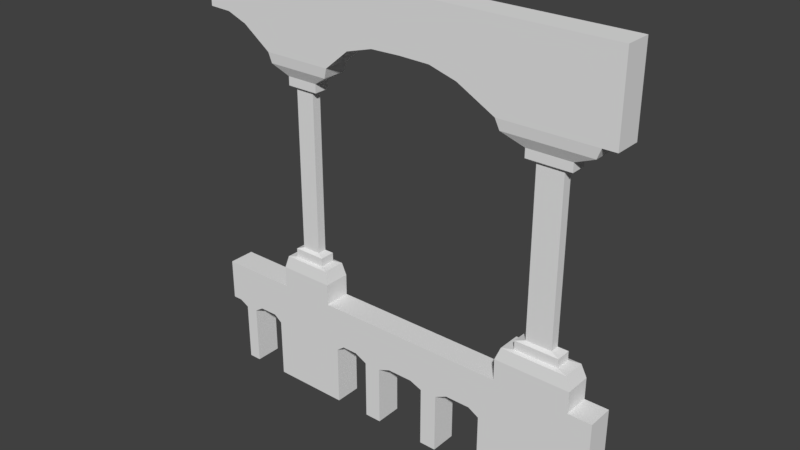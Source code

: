 # Source: SM_PilaresEsquina_4x0.25x4.blend  (saved by Blender 2.78.0; exported with 4.5.12 LTS)
import bpy
from mathutils import Matrix  # noqa: F401  (used for matrix-valued properties, if any)

bpy.ops.wm.read_factory_settings(use_empty=True)
scene = bpy.context.scene
scene.name = 'Scene'

# ---- collections
col_collection_1 = bpy.data.collections.new('Collection 1'); scene.collection.children.link(col_collection_1)

# ---- world
world_world = bpy.data.worlds.new('World'); scene.world = world_world
world_world.color = (0.05088, 0.05088, 0.05088)
world_world.use_sun_shadow = False
world_world.sun_shadow_jitter_overblur = 0.0
world_world.cycles.sampling_method = 'MANUAL'

# ---- meshes
me_sm_pilaresesquina_4x0_25x4 = bpy.data.meshes.new('SM_PilaresEsquina 4x0.25x4')
me_sm_pilaresesquina_4x0_25x4.from_pydata([(3.082, 0.0, 1.0), (3.228, 0.05225, 1.331), (3.082, 0.25, 1.0), (3.228, 0.1978, 1.331), (3.781, 0.0, 1.0), (3.635, 0.05225, 1.331), (3.781, 0.25, 1.0), (3.128, 0.01652, 1.321), (3.128, 0.2335, 1.321), (3.635, 0.1978, 1.331), (3.735, 0.01652, 1.321), (3.311, 0.168, 1.435), (3.311, 0.08202, 1.435), (3.735, 0.2335, 1.321), (3.552, 0.168, 1.435), (3.228, 0.05225, 1.413), (3.552, 0.08202, 1.435), (3.228, 0.1978, 1.413), (3.635, 0.05225, 1.413), (2.99, 0.0, 3.241), (3.228, 0.05225, 3.054), (2.99, 0.25, 3.241), (3.228, 0.1978, 3.054), (3.635, 0.1978, 1.413), (3.873, 0.0, 3.241), (3.635, 0.05225, 3.054), (3.873, 0.25, 3.241), (3.311, 0.168, 2.95), (3.311, 0.08202, 2.95), (3.635, 0.1978, 3.054), (3.552, 0.168, 2.95), (3.228, 0.05225, 2.972), (3.552, 0.08202, 2.95), (3.228, 0.1978, 2.972), (3.635, 0.05225, 2.972), (2.99, 0.0, 3.332), (3.082, 3.755e-06, 1.138), (3.082, -5.543e-06, 1.202), (3.082, 0.25, 1.202), (3.082, 0.25, 1.138), (3.635, 0.1978, 2.972), (3.873, 0.0, 3.332), (3.781, 3.755e-06, 1.138), (2.99, 0.25, 3.332), (3.781, -5.543e-06, 1.202), (3.781, 0.25, 1.202), (3.781, 0.25, 1.138), (3.873, 0.25, 3.332), (3.873, 0.25, 4.0), (3.873, 0.0, 4.0), (2.99, 0.25, 4.0), (2.99, 0.0, 4.0), (2.099, 0.0, 3.589), (2.637, 0.0, 3.52), (2.382, 0.0, 3.583), (2.382, 0.0, 3.506), (2.637, 0.0, 3.433), (2.382, 0.25, 3.506), (2.637, 0.25, 3.433), (2.382, 0.25, 3.583), (2.637, 0.25, 3.52), (2.637, 0.0, 4.0), (2.382, 0.0, 4.0), (2.099, 0.25, 4.0), (2.382, 0.25, 4.0), (2.099, 0.0, 4.0), (2.637, 0.25, 4.0), (3.279, 0.06341, 3.054), (3.029, 0.008487, 3.146), (3.279, 0.1866, 3.054), (3.029, 0.2415, 3.146), (3.584, 0.06341, 3.054), (3.834, 0.008487, 3.146), (3.584, 0.1866, 3.054), (3.834, 0.2415, 3.146), (3.781, 6.407e-07, 0.0), (3.781, 0.25, 0.0), (4.0, 7.451e-09, 1.0), (4.0, 0.25, 1.0), (4.0, 1.654e-06, 0.0), (4.0, 0.25, 0.0), (4.0, 0.25, 0.65), (3.781, 0.25, 0.65), (4.0, 7.451e-09, 0.65), (3.781, 0.0, 0.65), (3.781, 0.25, 0.5625), (4.0, 0.25, 0.5625), (3.781, 7.614e-06, 0.5625), (4.0, 7.451e-09, 0.5625), (2.337, 0.25, 1.0), (2.337, 0.0, 1.0), (2.337, 0.25, 0.0), (2.337, 0.0, 0.0), (3.082, 6.407e-07, 0.0), (3.082, 0.25, 0.0), (2.946, 0.0, 1.0), (2.495, 0.0, 1.0), (2.495, 0.25, 1.0), (2.946, 0.25, 1.0), (2.495, 0.0, 0.0), (2.946, 1.654e-06, 0.0), (2.495, 0.25, 0.0), (2.946, 0.25, 0.0), (2.946, 0.25, 0.65), (3.082, 0.25, 0.65), (2.495, 0.25, 0.65), (2.337, 0.0, 0.65), (2.495, 0.0, 0.65), (2.946, 0.0, 0.65), (3.082, 0.0, 0.65), (2.337, 0.25, 0.65), (2.337, 0.0, 0.5625), (2.495, 0.25, 0.5625), (2.337, 0.25, 0.5625), (2.495, 0.0, 0.5625), (3.082, 0.25, 0.5625), (2.946, 0.25, 0.5625), (3.082, 7.614e-06, 0.5625), (2.946, 0.0, 0.5625), (2.845, 0.0, 0.6198), (2.611, 0.0, 0.6198), (2.611, 0.25, 0.6198), (2.845, 0.25, 0.6198), (2.611, 0.25, 1.0), (2.845, 0.25, 1.0), (2.845, 0.0, 1.0), (2.611, 0.0, 1.0), (2.845, 0.25, 0.6958), (2.611, 0.25, 0.6958), (2.611, 0.0, 0.6958), (2.845, 0.0, 0.6958), (2.219, 0.25, 1.0), (2.219, 0.0, 1.0), (2.219, 0.0, 0.6958), (2.219, 0.25, 0.6958), (2.219, 0.0, 0.6083), (2.219, 0.25, 0.6083), (2.099, 0.0, 1.0), (2.099, 0.25, 0.6083), (2.099, 0.0, 0.6083), (2.099, 0.0, 0.6958), (2.099, 0.25, 0.6958), (3.431, 0.1866, 3.054), (3.431, 0.06341, 3.054), (0.7375, 7.451e-09, 1.0), (0.8472, 0.05225, 1.331), (0.7375, 0.25, 1.0), (0.8472, 0.1978, 1.331), (1.262, 7.451e-09, 1.0), (1.153, 0.05225, 1.331), (1.262, 0.25, 1.0), (0.7722, 0.01652, 1.321), (0.7722, 0.2335, 1.321), (1.153, 0.1978, 1.331), (1.228, 0.01652, 1.321), (0.9097, 0.168, 1.435), (0.9097, 0.08202, 1.435), (1.228, 0.2335, 1.321), (1.09, 0.168, 1.435), (0.8472, 0.05225, 1.413), (1.09, 0.08202, 1.435), (0.8472, 0.1978, 1.413), (1.153, 0.05225, 1.413), (0.6687, 7.451e-09, 3.241), (0.8472, 0.05225, 3.054), (0.6687, 0.25, 3.241), (0.8472, 0.1978, 3.054), (1.153, 0.1978, 1.413), (1.331, 7.451e-09, 3.241), (1.153, 0.05225, 3.054), (1.331, 0.25, 3.241), (0.9097, 0.168, 2.95), (0.9097, 0.08202, 2.95), (1.153, 0.1978, 3.054), (1.09, 0.168, 2.95), (0.8472, 0.05225, 2.972), (1.09, 0.08202, 2.95), (0.8472, 0.1978, 2.972), (1.153, 0.05225, 2.972), (0.6687, 7.451e-09, 3.332), (0.7375, 3.755e-06, 1.138), (0.7375, -5.536e-06, 1.202), (0.7375, 0.25, 1.202), (0.7375, 0.25, 1.138), (1.153, 0.1978, 2.972), (1.331, 7.451e-09, 3.332), (1.262, 3.755e-06, 1.138), (0.6687, 0.25, 3.332), (1.262, -5.536e-06, 1.202), (1.262, 0.25, 1.202), (1.262, 0.25, 1.138), (1.331, 0.25, 3.332), (1.331, 0.25, 4.0), (1.331, 7.451e-09, 4.0), (2.099, 0.25, 3.589), (2.099, 0.25, 3.513), (2.099, 0.0, 3.513), (1.561, 0.0, 3.52), (1.816, 0.0, 3.583), (1.816, 0.0, 3.506), (1.561, 0.0, 3.433), (1.816, 0.25, 3.506), (1.561, 0.25, 3.433), (1.816, 0.25, 3.583), (1.561, 0.25, 3.52), (0.6687, 0.25, 4.0), (0.6687, 7.451e-09, 4.0), (5.96e-08, 0.25, 3.589), (5.96e-08, 0.25, 3.513), (5.96e-08, 7.451e-09, 3.513), (5.96e-08, 7.451e-09, 3.589), (0.4037, 7.451e-09, 3.52), (0.2123, 7.451e-09, 3.583), (0.2123, 7.451e-09, 3.506), (0.4037, 7.451e-09, 3.433), (0.2123, 0.25, 3.506), (0.4037, 0.25, 3.433), (0.2123, 0.25, 3.583), (0.4037, 0.25, 3.52), (0.4037, 7.451e-09, 4.0), (0.2123, 7.451e-09, 4.0), (5.96e-08, 0.25, 4.0), (0.2123, 0.25, 4.0), (5.96e-08, 7.451e-09, 4.0), (0.4037, 0.25, 4.0), (0.8853, 0.06341, 3.054), (0.6978, 0.008487, 3.146), (0.8853, 0.1866, 3.054), (0.6978, 0.2415, 3.146), (1.561, 0.0, 4.0), (1.816, 0.0, 4.0), (1.816, 0.25, 4.0), (1.561, 0.25, 4.0), (1.115, 0.06341, 3.054), (1.302, 0.008487, 3.146), (1.115, 0.1866, 3.054), (1.302, 0.2415, 3.146), (1.862, 0.25, 1.0), (1.862, 0.0, 1.0), (1.862, 0.25, 0.0), (1.862, 0.0, 0.0), (1.262, 6.407e-07, 0.0), (1.262, 0.25, 0.0), (1.364, 7.451e-09, 1.0), (1.704, 0.0, 1.0), (1.704, 0.25, 1.0), (1.364, 0.25, 1.0), (1.704, 0.0, 0.0), (1.364, 1.654e-06, 0.0), (1.704, 0.25, 0.0), (1.364, 0.25, 0.0), (1.364, 0.25, 0.65), (1.262, 0.25, 0.65), (1.704, 0.25, 0.65), (1.862, 0.0, 0.65), (1.704, 0.0, 0.65), (1.364, 7.451e-09, 0.65), (1.262, 7.451e-09, 0.65), (1.862, 0.25, 0.65), (1.862, 0.0, 0.5625), (1.704, 0.25, 0.5625), (1.862, 0.25, 0.5625), (1.704, 0.0, 0.5625), (1.262, 0.25, 0.5625), (1.364, 0.25, 0.5625), (1.262, 7.614e-06, 0.5625), (1.364, 7.451e-09, 0.5625), (1.44, 7.451e-09, 0.6198), (1.587, 0.0, 0.6198), (1.587, 0.25, 0.6198), (1.44, 0.25, 0.6198), (1.587, 0.25, 1.0), (1.44, 0.25, 1.0), (1.44, 7.451e-09, 1.0), (1.587, 0.0, 1.0), (1.44, 0.25, 0.6958), (1.587, 0.25, 0.6958), (1.587, 0.0, 0.6958), (1.44, 7.451e-09, 0.6958), (1.979, 0.25, 1.0), (1.979, 0.0, 1.0), (1.979, 0.0, 0.6958), (1.979, 0.25, 0.6958), (1.979, 0.0, 0.6083), (1.979, 0.25, 0.6083), (0.1781, 0.25, 1.0), (0.1781, 7.451e-09, 1.0), (0.1781, 0.25, 0.0), (0.1781, 7.451e-09, 0.0), (0.7375, 6.407e-07, 0.0), (0.7375, 0.25, 0.0), (0.6358, 7.451e-09, 1.0), (0.2968, 7.451e-09, 1.0), (0.2968, 0.25, 1.0), (0.6358, 0.25, 1.0), (0.2968, 7.451e-09, 0.0), (0.6358, 1.654e-06, 0.0), (0.2968, 0.25, 0.0), (0.6358, 0.25, 0.0), (0.6358, 0.25, 0.65), (0.7375, 0.25, 0.65), (0.2968, 0.25, 0.65), (0.1781, 7.451e-09, 0.65), (0.2968, 7.451e-09, 0.65), (0.6358, 7.451e-09, 0.65), (0.7375, 7.451e-09, 0.65), (0.1781, 0.25, 0.65), (0.1781, 7.451e-09, 0.5625), (0.2968, 0.25, 0.5625), (0.1781, 0.25, 0.5625), (0.2968, 7.451e-09, 0.5625), (0.7375, 0.25, 0.5625), (0.6358, 0.25, 0.5625), (0.7375, 7.614e-06, 0.5625), (0.6358, 7.451e-09, 0.5625), (0.5596, 7.451e-09, 0.6198), (0.3842, 7.451e-09, 0.6198), (0.3842, 0.25, 0.6198), (0.5596, 0.25, 0.6198), (0.3842, 0.25, 1.0), (0.5596, 0.25, 1.0), (0.5596, 7.451e-09, 1.0), (0.3842, 7.451e-09, 1.0), (0.5596, 0.25, 0.6958), (0.3842, 0.25, 0.6958), (0.3842, 7.451e-09, 0.6958), (0.5596, 7.451e-09, 0.6958), (0.0899, 0.25, 1.0), (0.0899, 7.451e-09, 1.0), (0.0899, 7.451e-09, 0.6958), (0.0899, 0.25, 0.6958), (0.0899, 7.451e-09, 0.6083), (0.0899, 0.25, 0.6083), (5.96e-08, 0.25, 0.9999), (5.96e-08, 7.451e-09, 1.0), (5.96e-08, 0.25, 0.6083), (5.96e-08, 7.451e-09, 0.6083), (5.96e-08, 7.451e-09, 0.6958), (5.96e-08, 0.25, 0.6958), (0.9999, 0.1866, 3.054), (0.9999, 0.06341, 3.054), (2.099, 0.25, 0.9999), (4.0, 0.0, 3.241), (4.0, 0.25, 3.241), (4.0, 0.0, 3.332), (4.0, 0.25, 3.332), (4.0, 0.25, 4.0), (4.0, 0.0, 4.0)], [], [(37, 7, 8, 38), (19, 24, 41, 35), (21, 43, 47, 26), (7, 10, 5, 1), (27, 30, 14, 11), (1, 3, 8, 7), (44, 45, 13, 10), (5, 10, 13, 9), (0, 4, 42, 36), (9, 23, 18, 5), (3, 1, 15, 17), (17, 15, 12, 11), (70, 74, 29, 22), (37, 44, 10, 7), (27, 11, 12, 28), (68, 20, 25, 72), (15, 18, 16, 12), (2, 39, 46, 6), (55, 54, 52, 196), (24, 72, 74, 26), (19, 21, 70, 68), (31, 28, 32, 34), (20, 22, 33, 31), (33, 27, 28, 31), (17, 23, 9, 3), (30, 32, 16, 14), (20, 67, 69, 22), (104, 2, 6, 82), (43, 50, 48, 47), (2, 6, 4, 0), (79, 75, 76, 80), (27, 33, 40, 30), (0, 36, 39, 2), (36, 37, 38, 39), (25, 29, 73, 71), (109, 117, 87, 84), (42, 46, 45, 44), (4, 6, 46, 42), (35, 41, 49, 51), (33, 22, 29, 40), (72, 25, 29, 74), (21, 58, 60, 43), (57, 55, 196, 195), (59, 57, 195, 194), (57, 59, 60, 58), (56, 58, 21, 19), (55, 57, 58, 56), (35, 53, 56, 19), (53, 54, 55, 56), (50, 43, 60, 66), (66, 64, 62, 61), (62, 64, 63, 65), (63, 64, 59, 194), (62, 54, 53, 61), (66, 60, 59, 64), (50, 66, 61, 51), (51, 61, 53, 35), (62, 65, 52, 54), (68, 72, 24, 19), (68, 70, 22, 20), (94, 76, 75, 93), (93, 75, 87, 117), (85, 86, 80, 76), (78, 81, 82, 6), (75, 79, 88, 87), (87, 88, 83, 84), (84, 83, 77, 4), (6, 4, 77, 78), (70, 21, 26, 74), (81, 86, 85, 82), (104, 82, 85, 115), (79, 80, 86, 88), (38, 45, 46, 39), (20, 31, 34, 25), (36, 42, 44, 37), (94, 115, 85, 76), (3, 9, 13, 8), (28, 12, 16, 32), (15, 1, 5, 18), (22, 69, 142, 73, 29), (17, 11, 14, 23), (20, 25, 71, 143, 67), (97, 89, 90, 96), (113, 91, 92, 111), (112, 101, 91, 113), (110, 105, 112, 113), (107, 96, 90, 106), (100, 102, 94, 93), (122, 119, 120, 121), (92, 91, 101, 99), (115, 94, 102, 116), (2, 98, 95, 0), (109, 0, 95, 108), (116, 122, 127, 103), (110, 134, 131, 89), (114, 120, 129, 107), (99, 101, 112, 114), (99, 114, 111, 92), (129, 120, 119, 130), (100, 118, 116, 102), (93, 117, 118, 100), (121, 112, 105, 128), (98, 2, 104, 103), (119, 118, 108, 130), (98, 124, 125, 95), (128, 127, 122, 121), (123, 97, 96, 126), (103, 127, 124, 98), (125, 124, 123, 126), (128, 105, 97, 123), (107, 129, 126, 96), (124, 127, 128, 123), (130, 108, 95, 125), (118, 119, 122, 116), (120, 114, 112, 121), (103, 104, 115, 116), (89, 131, 132, 90), (117, 109, 108, 118), (114, 107, 106, 111), (89, 97, 105, 110), (125, 126, 129, 130), (106, 133, 135, 111), (111, 135, 136, 113), (113, 136, 134, 110), (90, 132, 133, 106), (138, 141, 134, 136), (140, 139, 135, 133), (137, 140, 133, 132), (134, 141, 341, 131), (135, 139, 138, 136), (132, 131, 341, 137), (0, 109, 84, 4), (38, 8, 13, 45), (40, 34, 32, 30), (25, 34, 40, 29), (23, 14, 16, 18), (48, 50, 51, 49), (181, 151, 152, 182), (163, 168, 185, 179), (165, 187, 191, 170), (151, 154, 149, 145), (255, 254, 238, 244), (171, 174, 158, 155), (145, 147, 152, 151), (188, 189, 157, 154), (149, 154, 157, 153), (144, 148, 186, 180), (153, 167, 162, 149), (147, 145, 159, 161), (161, 159, 156, 155), (228, 236, 173, 166), (181, 188, 154, 151), (171, 155, 156, 172), (226, 164, 169, 234), (159, 162, 160, 156), (146, 183, 190, 150), (213, 212, 210, 209), (168, 234, 236, 170), (261, 259, 240, 239), (163, 165, 228, 226), (175, 172, 176, 178), (164, 166, 177, 175), (177, 171, 172, 175), (161, 167, 153, 147), (174, 176, 160, 158), (164, 225, 227, 166), (300, 146, 150, 252), (187, 205, 192, 191), (146, 150, 148, 144), (248, 241, 242, 250), (270, 269, 268, 267), (171, 177, 184, 174), (144, 180, 183, 146), (180, 181, 182, 183), (169, 173, 235, 233), (170, 191, 204, 202), (203, 194, 195, 201), (232, 229, 230, 231), (201, 195, 196, 199), (199, 200, 202, 201), (192, 232, 204, 191), (305, 313, 265, 257), (185, 168, 200, 197), (197, 200, 199, 198), (193, 185, 197, 229), (186, 190, 189, 188), (148, 150, 190, 186), (179, 185, 193, 206), (177, 166, 173, 184), (63, 194, 203, 231), (232, 231, 203, 204), (230, 65, 63, 231), (230, 198, 52, 65), (234, 169, 173, 236), (165, 216, 218, 187), (192, 193, 229, 232), (208, 209, 210, 207), (215, 213, 209, 208), (217, 215, 208, 207), (215, 217, 218, 216), (214, 216, 165, 163), (213, 215, 216, 214), (179, 211, 214, 163), (211, 212, 213, 214), (205, 187, 218, 224), (224, 222, 220, 219), (220, 222, 221, 223), (207, 210, 223, 221), (221, 222, 217, 207), (220, 212, 211, 219), (224, 218, 217, 222), (205, 224, 219, 206), (206, 219, 211, 179), (220, 223, 210, 212), (200, 168, 170, 202), (230, 229, 197, 198), (226, 234, 168, 163), (245, 244, 238, 237), (226, 228, 166, 164), (258, 261, 260, 253), (290, 242, 241, 289), (240, 247, 249, 239), (272, 271, 276, 275), (201, 202, 204, 203), (289, 241, 265, 313), (247, 240, 259, 262), (263, 264, 250, 242), (269, 276, 253, 260), (246, 251, 252, 150), (241, 248, 266, 265), (247, 262, 260, 249), (264, 251, 275, 270), (265, 266, 256, 257), (257, 256, 243, 148), (276, 271, 245, 253), (150, 148, 243, 246), (277, 278, 267, 268), (254, 259, 283, 281), (228, 165, 170, 236), (137, 280, 281, 140), (267, 278, 256, 266), (246, 243, 273, 272), (266, 264, 270, 267), (268, 269, 260, 262), (261, 258, 282, 284), (262, 255, 277, 268), (283, 284, 138, 139), (262, 259, 254, 255), (238, 254, 281, 280), (273, 278, 277, 274), (259, 261, 284, 283), (237, 258, 253, 245), (138, 284, 282, 141), (282, 279, 341, 141), (140, 281, 283, 139), (280, 137, 341, 279), (237, 238, 280, 279), (251, 264, 263, 252), (273, 274, 271, 272), (300, 252, 263, 311), (278, 273, 243, 256), (276, 269, 270, 275), (248, 250, 264, 266), (182, 189, 190, 183), (164, 175, 178, 169), (180, 186, 188, 181), (290, 311, 263, 242), (147, 153, 157, 152), (172, 156, 160, 176), (159, 145, 149, 162), (166, 227, 339, 235, 173), (161, 155, 158, 167), (164, 169, 233, 340, 225), (293, 285, 286, 292), (309, 287, 288, 307), (308, 297, 287, 309), (306, 301, 308, 309), (303, 292, 286, 302), (296, 298, 290, 289), (318, 315, 316, 317), (288, 287, 297, 295), (311, 290, 298, 312), (146, 294, 291, 144), (305, 144, 291, 304), (312, 318, 323, 299), (306, 330, 327, 285), (310, 316, 325, 303), (295, 297, 308, 310), (295, 310, 307, 288), (325, 316, 315, 326), (296, 314, 312, 298), (289, 313, 314, 296), (317, 308, 301, 324), (294, 146, 300, 299), (315, 314, 304, 326), (294, 320, 321, 291), (324, 323, 318, 317), (319, 293, 292, 322), (299, 323, 320, 294), (321, 320, 319, 322), (324, 301, 293, 319), (303, 325, 322, 292), (320, 323, 324, 319), (326, 304, 291, 321), (314, 315, 318, 312), (316, 310, 308, 317), (299, 300, 311, 312), (285, 327, 328, 286), (313, 305, 304, 314), (310, 303, 302, 307), (285, 293, 301, 306), (321, 322, 325, 326), (302, 329, 331, 307), (307, 331, 332, 309), (309, 332, 330, 306), (286, 328, 329, 302), (335, 338, 330, 332), (337, 336, 331, 329), (334, 337, 329, 328), (330, 338, 333, 327), (331, 336, 335, 332), (328, 327, 333, 334), (144, 305, 257, 148), (182, 152, 157, 189), (337, 338, 335, 336), (334, 333, 338, 337), (271, 274, 244, 245), (255, 244, 274, 277), (251, 246, 272, 275), (258, 237, 279, 282), (184, 178, 176, 174), (199, 196, 52, 198), (260, 261, 239, 249), (169, 178, 184, 173), (167, 158, 160, 162), (192, 205, 206, 193), (24, 26, 343, 342), (26, 47, 345, 343), (47, 48, 346, 345), (41, 24, 342, 344), (48, 49, 347, 346), (49, 41, 344, 347), (345, 344, 342, 343), (344, 345, 346, 347), (78, 77, 83, 81), (81, 83, 88, 86)])
me_sm_pilaresesquina_4x0_25x4.use_remesh_preserve_volume = False
me_sm_pilaresesquina_4x0_25x4.use_remesh_preserve_attributes = False
me_sm_pilaresesquina_4x0_25x4.use_mirror_vertex_groups = False
me_sm_pilaresesquina_4x0_25x4.update()

# ---- objects
ob_sm_pilaresesquina_4x0_25x4 = bpy.data.objects.new('SM_PilaresEsquina 4x0.25x4', me_sm_pilaresesquina_4x0_25x4)

# ---- transforms, parenting, visibility, modifiers, constraints
ob_sm_pilaresesquina_4x0_25x4.location = (-5.96e-08, -7.451e-09, 0.0)
ob_sm_pilaresesquina_4x0_25x4.lineart.crease_threshold = 0.0

# ---- collection membership
col_collection_1.objects.link(ob_sm_pilaresesquina_4x0_25x4)

# ---- scene / render settings (as saved in the file)
scene.frame_start = 1; scene.frame_end = 250; scene.frame_set(0)
scene.render.engine = 'CYCLES'
scene.render.resolution_percentage = 50
scene.render.dither_intensity = 0.0
scene.render.use_persistent_data = True
scene.cycles.shading_system = True
scene.cycles.use_denoising = False
scene.cycles.samples = 128
scene.cycles.sampling_pattern = 'TABULATED_SOBOL'
scene.cycles.light_sampling_threshold = 0.0
scene.cycles.use_adaptive_sampling = False
scene.cycles.use_light_tree = False
scene.cycles.blur_glossy = 0.0
scene.cycles.sample_clamp_indirect = 0.0
scene.view_settings.view_transform = 'Standard'
bpy.context.view_layer.update()

# ---- added for rendering (the .blend has no active camera and no usable light): camera, sun
cam_auto = bpy.data.cameras.new('AutoCamera')
cam_auto.lens = 50.0
cam_auto.sensor_width = 36.0
cam_auto.clip_end = 1000.0
ob_auto_camera = bpy.data.objects.new('AutoCamera', cam_auto)
scene.collection.objects.link(ob_auto_camera)
ob_auto_camera.location = (7.23897, -6.16177, 6.19118)
ob_auto_camera.rotation_euler = (1.09748, -7.21219e-08, 0.694738)
scene.camera = ob_auto_camera
light_auto_sun = bpy.data.lights.new('AutoSun', 'SUN')
light_auto_sun.energy = 3.0
light_auto_sun.angle = 0.0523599
ob_auto_sun = bpy.data.objects.new('AutoSun', light_auto_sun)
scene.collection.objects.link(ob_auto_sun)
ob_auto_sun.rotation_euler = (0.872665, 0.174533, 0.523599)
bpy.context.view_layer.update()
